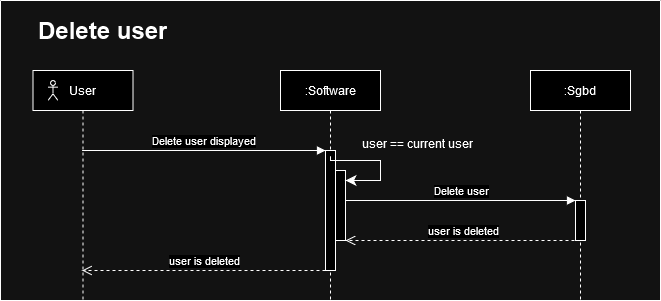

The diagram above was exported from draw.io. Its source (the exported page's mxGraphModel, read from the mxfile embedded in the PNG):
<mxGraphModel dx="2143" dy="-317" grid="1" gridSize="10" guides="1" tooltips="1" connect="1" arrows="1" fold="1" page="1" pageScale="1" pageWidth="850" pageHeight="1100" math="0" shadow="0">
  <root>
    <mxCell id="0" />
    <mxCell id="1" parent="0" />
    <mxCell id="lCcg1ios0xYif0IpOjzD-117" value="" style="swimlane;startSize=0;" parent="1" vertex="1">
      <mxGeometry x="-760" y="1210" width="660" height="300" as="geometry" />
    </mxCell>
    <mxCell id="lCcg1ios0xYif0IpOjzD-118" value="User" style="shape=umlLifeline;perimeter=lifelinePerimeter;whiteSpace=wrap;html=1;container=0;dropTarget=0;collapsible=0;recursiveResize=0;outlineConnect=0;portConstraint=eastwest;newEdgeStyle={&quot;edgeStyle&quot;:&quot;elbowEdgeStyle&quot;,&quot;elbow&quot;:&quot;vertical&quot;,&quot;curved&quot;:0,&quot;rounded&quot;:0};" parent="lCcg1ios0xYif0IpOjzD-117" vertex="1">
      <mxGeometry x="32.5" y="70" width="100" height="230" as="geometry" />
    </mxCell>
    <mxCell id="lCcg1ios0xYif0IpOjzD-119" value=":Software" style="shape=umlLifeline;perimeter=lifelinePerimeter;whiteSpace=wrap;html=1;container=0;dropTarget=0;collapsible=0;recursiveResize=0;outlineConnect=0;portConstraint=eastwest;newEdgeStyle={&quot;edgeStyle&quot;:&quot;elbowEdgeStyle&quot;,&quot;elbow&quot;:&quot;vertical&quot;,&quot;curved&quot;:0,&quot;rounded&quot;:0};" parent="lCcg1ios0xYif0IpOjzD-117" vertex="1">
      <mxGeometry x="280" y="70" width="100" height="230" as="geometry" />
    </mxCell>
    <mxCell id="lCcg1ios0xYif0IpOjzD-120" value="" style="html=1;points=[];perimeter=orthogonalPerimeter;outlineConnect=0;targetShapes=umlLifeline;portConstraint=eastwest;newEdgeStyle={&quot;edgeStyle&quot;:&quot;elbowEdgeStyle&quot;,&quot;elbow&quot;:&quot;vertical&quot;,&quot;curved&quot;:0,&quot;rounded&quot;:0};" parent="lCcg1ios0xYif0IpOjzD-119" vertex="1">
      <mxGeometry x="45" y="80" width="10" height="120" as="geometry" />
    </mxCell>
    <mxCell id="lCcg1ios0xYif0IpOjzD-129" value="" style="html=1;points=[];perimeter=orthogonalPerimeter;outlineConnect=0;targetShapes=umlLifeline;portConstraint=eastwest;newEdgeStyle={&quot;edgeStyle&quot;:&quot;elbowEdgeStyle&quot;,&quot;elbow&quot;:&quot;vertical&quot;,&quot;curved&quot;:0,&quot;rounded&quot;:0};" parent="lCcg1ios0xYif0IpOjzD-119" vertex="1">
      <mxGeometry x="55" y="100" width="10" height="70" as="geometry" />
    </mxCell>
    <mxCell id="lCcg1ios0xYif0IpOjzD-131" value="" style="edgeStyle=orthogonalEdgeStyle;endArrow=classic;html=1;rounded=0;endSize=8;startSize=8;sourcePerimeterSpacing=0;targetPerimeterSpacing=0;exitX=0.5;exitY=0.048;exitDx=0;exitDy=0;exitPerimeter=0;" parent="lCcg1ios0xYif0IpOjzD-119" source="lCcg1ios0xYif0IpOjzD-120" target="lCcg1ios0xYif0IpOjzD-129" edge="1">
      <mxGeometry width="100" relative="1" as="geometry">
        <mxPoint x="60" y="90" as="sourcePoint" />
        <mxPoint x="75" y="110" as="targetPoint" />
        <Array as="points">
          <mxPoint x="100" y="90" />
          <mxPoint x="100" y="110" />
        </Array>
      </mxGeometry>
    </mxCell>
    <mxCell id="lCcg1ios0xYif0IpOjzD-121" value="Delete user displayed" style="html=1;verticalAlign=bottom;endArrow=block;edgeStyle=elbowEdgeStyle;elbow=vertical;curved=0;rounded=0;" parent="lCcg1ios0xYif0IpOjzD-117" source="lCcg1ios0xYif0IpOjzD-118" target="lCcg1ios0xYif0IpOjzD-120" edge="1">
      <mxGeometry x="-0.0015" relative="1" as="geometry">
        <mxPoint x="87.5" y="150" as="sourcePoint" />
        <Array as="points">
          <mxPoint x="322.5" y="150" />
        </Array>
        <mxPoint as="offset" />
      </mxGeometry>
    </mxCell>
    <mxCell id="lCcg1ios0xYif0IpOjzD-122" value="&lt;h1&gt;Delete user&lt;br&gt;&lt;/h1&gt;&lt;h1&gt;&lt;/h1&gt;&lt;h1&gt;&lt;/h1&gt;" style="text;html=1;strokeColor=none;fillColor=none;spacing=5;spacingTop=-20;whiteSpace=wrap;overflow=hidden;rounded=0;" parent="lCcg1ios0xYif0IpOjzD-117" vertex="1">
      <mxGeometry x="32.5" y="10" width="370" height="50" as="geometry" />
    </mxCell>
    <mxCell id="lCcg1ios0xYif0IpOjzD-123" value="" style="shape=umlActor;verticalLabelPosition=bottom;verticalAlign=top;html=1;outlineConnect=0;" parent="lCcg1ios0xYif0IpOjzD-117" vertex="1">
      <mxGeometry x="47.5" y="80" width="10" height="20" as="geometry" />
    </mxCell>
    <mxCell id="lCcg1ios0xYif0IpOjzD-124" value="Delete user" style="html=1;verticalAlign=bottom;endArrow=block;edgeStyle=elbowEdgeStyle;elbow=horizontal;curved=0;rounded=0;" parent="lCcg1ios0xYif0IpOjzD-117" source="lCcg1ios0xYif0IpOjzD-129" target="lCcg1ios0xYif0IpOjzD-126" edge="1">
      <mxGeometry x="0.0008" relative="1" as="geometry">
        <mxPoint x="340" y="260" as="sourcePoint" />
        <Array as="points">
          <mxPoint x="510" y="200" />
        </Array>
        <mxPoint x="584.5" y="260" as="targetPoint" />
        <mxPoint as="offset" />
      </mxGeometry>
    </mxCell>
    <mxCell id="lCcg1ios0xYif0IpOjzD-125" value=":Sgbd" style="shape=umlLifeline;perimeter=lifelinePerimeter;whiteSpace=wrap;html=1;container=0;dropTarget=0;collapsible=0;recursiveResize=0;outlineConnect=0;portConstraint=eastwest;newEdgeStyle={&quot;edgeStyle&quot;:&quot;elbowEdgeStyle&quot;,&quot;elbow&quot;:&quot;vertical&quot;,&quot;curved&quot;:0,&quot;rounded&quot;:0};" parent="lCcg1ios0xYif0IpOjzD-117" vertex="1">
      <mxGeometry x="530" y="70" width="100" height="230" as="geometry" />
    </mxCell>
    <mxCell id="lCcg1ios0xYif0IpOjzD-126" value="" style="html=1;points=[];perimeter=orthogonalPerimeter;outlineConnect=0;targetShapes=umlLifeline;portConstraint=eastwest;newEdgeStyle={&quot;edgeStyle&quot;:&quot;elbowEdgeStyle&quot;,&quot;elbow&quot;:&quot;vertical&quot;,&quot;curved&quot;:0,&quot;rounded&quot;:0};" parent="lCcg1ios0xYif0IpOjzD-125" vertex="1">
      <mxGeometry x="45" y="130" width="10" height="40" as="geometry" />
    </mxCell>
    <mxCell id="lCcg1ios0xYif0IpOjzD-128" value="user is deleted" style="html=1;verticalAlign=bottom;endArrow=open;dashed=1;endSize=8;edgeStyle=elbowEdgeStyle;elbow=horizontal;curved=0;rounded=0;" parent="lCcg1ios0xYif0IpOjzD-117" source="lCcg1ios0xYif0IpOjzD-120" target="lCcg1ios0xYif0IpOjzD-118" edge="1">
      <mxGeometry relative="1" as="geometry">
        <mxPoint x="80" y="360" as="targetPoint" />
        <Array as="points">
          <mxPoint x="240" y="270" />
        </Array>
        <mxPoint x="325" y="360" as="sourcePoint" />
      </mxGeometry>
    </mxCell>
    <mxCell id="lCcg1ios0xYif0IpOjzD-133" value="user == current user" style="text;whiteSpace=wrap;html=1;" parent="lCcg1ios0xYif0IpOjzD-117" vertex="1">
      <mxGeometry x="360" y="130" width="120" height="20" as="geometry" />
    </mxCell>
    <mxCell id="lCcg1ios0xYif0IpOjzD-127" value="user is deleted" style="html=1;verticalAlign=bottom;endArrow=open;dashed=1;endSize=8;edgeStyle=elbowEdgeStyle;elbow=horizontal;curved=0;rounded=0;exitX=0.5;exitY=1;exitDx=0;exitDy=0;exitPerimeter=0;" parent="lCcg1ios0xYif0IpOjzD-117" source="lCcg1ios0xYif0IpOjzD-126" target="lCcg1ios0xYif0IpOjzD-129" edge="1">
      <mxGeometry relative="1" as="geometry">
        <mxPoint x="340" y="320" as="targetPoint" />
        <Array as="points">
          <mxPoint x="410" y="240" />
        </Array>
        <mxPoint x="570" y="320" as="sourcePoint" />
      </mxGeometry>
    </mxCell>
  </root>
</mxGraphModel>